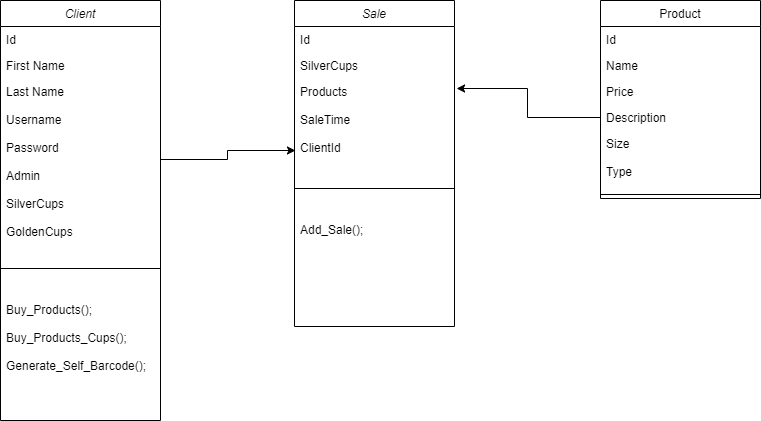

The diagram above was exported from draw.io. Its source (the exported page's mxGraphModel, read from the mxfile embedded in the PNG):
<mxGraphModel dx="1422" dy="713" grid="1" gridSize="10" guides="1" tooltips="1" connect="1" arrows="1" fold="1" page="1" pageScale="1" pageWidth="827" pageHeight="1169" math="0" shadow="0">
  <root>
    <mxCell id="WIyWlLk6GJQsqaUBKTNV-0" />
    <mxCell id="WIyWlLk6GJQsqaUBKTNV-1" parent="WIyWlLk6GJQsqaUBKTNV-0" />
    <mxCell id="zkfFHV4jXpPFQw0GAbJ--0" value="Client" style="swimlane;fontStyle=2;align=center;verticalAlign=top;childLayout=stackLayout;horizontal=1;startSize=26;horizontalStack=0;resizeParent=1;resizeLast=0;collapsible=1;marginBottom=0;rounded=0;shadow=0;strokeWidth=1;" parent="WIyWlLk6GJQsqaUBKTNV-1" vertex="1">
      <mxGeometry x="40" y="30" width="160" height="420" as="geometry">
        <mxRectangle x="230" y="140" width="160" height="26" as="alternateBounds" />
      </mxGeometry>
    </mxCell>
    <mxCell id="zkfFHV4jXpPFQw0GAbJ--1" value="Id" style="text;align=left;verticalAlign=top;spacingLeft=4;spacingRight=4;overflow=hidden;rotatable=0;points=[[0,0.5],[1,0.5]];portConstraint=eastwest;" parent="zkfFHV4jXpPFQw0GAbJ--0" vertex="1">
      <mxGeometry y="26" width="160" height="26" as="geometry" />
    </mxCell>
    <mxCell id="zkfFHV4jXpPFQw0GAbJ--2" value="First Name" style="text;align=left;verticalAlign=top;spacingLeft=4;spacingRight=4;overflow=hidden;rotatable=0;points=[[0,0.5],[1,0.5]];portConstraint=eastwest;rounded=0;shadow=0;html=0;" parent="zkfFHV4jXpPFQw0GAbJ--0" vertex="1">
      <mxGeometry y="52" width="160" height="26" as="geometry" />
    </mxCell>
    <mxCell id="zkfFHV4jXpPFQw0GAbJ--3" value="Last Name&#10;&#10;Username&#10;&#10;Password&#10;&#10;Admin&#10;&#10;SilverCups&#10;&#10;GoldenCups" style="text;align=left;verticalAlign=top;spacingLeft=4;spacingRight=4;overflow=hidden;rotatable=0;points=[[0,0.5],[1,0.5]];portConstraint=eastwest;rounded=0;shadow=0;html=0;" parent="zkfFHV4jXpPFQw0GAbJ--0" vertex="1">
      <mxGeometry y="78" width="160" height="162" as="geometry" />
    </mxCell>
    <mxCell id="zkfFHV4jXpPFQw0GAbJ--4" value="" style="line;html=1;strokeWidth=1;align=left;verticalAlign=middle;spacingTop=-1;spacingLeft=3;spacingRight=3;rotatable=0;labelPosition=right;points=[];portConstraint=eastwest;" parent="zkfFHV4jXpPFQw0GAbJ--0" vertex="1">
      <mxGeometry y="240" width="160" height="56" as="geometry" />
    </mxCell>
    <mxCell id="zkfFHV4jXpPFQw0GAbJ--5" value="Buy_Products();&#10;&#10;Buy_Products_Cups();&#10;&#10;Generate_Self_Barcode();&#10;" style="text;align=left;verticalAlign=top;spacingLeft=4;spacingRight=4;overflow=hidden;rotatable=0;points=[[0,0.5],[1,0.5]];portConstraint=eastwest;" parent="zkfFHV4jXpPFQw0GAbJ--0" vertex="1">
      <mxGeometry y="296" width="160" height="84" as="geometry" />
    </mxCell>
    <mxCell id="zkfFHV4jXpPFQw0GAbJ--17" value="Product" style="swimlane;fontStyle=0;align=center;verticalAlign=top;childLayout=stackLayout;horizontal=1;startSize=26;horizontalStack=0;resizeParent=1;resizeLast=0;collapsible=1;marginBottom=0;rounded=0;shadow=0;strokeWidth=1;" parent="WIyWlLk6GJQsqaUBKTNV-1" vertex="1">
      <mxGeometry x="640" y="30" width="160" height="198" as="geometry">
        <mxRectangle x="550" y="140" width="160" height="26" as="alternateBounds" />
      </mxGeometry>
    </mxCell>
    <mxCell id="zkfFHV4jXpPFQw0GAbJ--18" value="Id" style="text;align=left;verticalAlign=top;spacingLeft=4;spacingRight=4;overflow=hidden;rotatable=0;points=[[0,0.5],[1,0.5]];portConstraint=eastwest;" parent="zkfFHV4jXpPFQw0GAbJ--17" vertex="1">
      <mxGeometry y="26" width="160" height="26" as="geometry" />
    </mxCell>
    <mxCell id="zkfFHV4jXpPFQw0GAbJ--19" value="Name" style="text;align=left;verticalAlign=top;spacingLeft=4;spacingRight=4;overflow=hidden;rotatable=0;points=[[0,0.5],[1,0.5]];portConstraint=eastwest;rounded=0;shadow=0;html=0;" parent="zkfFHV4jXpPFQw0GAbJ--17" vertex="1">
      <mxGeometry y="52" width="160" height="26" as="geometry" />
    </mxCell>
    <mxCell id="zkfFHV4jXpPFQw0GAbJ--20" value="Price" style="text;align=left;verticalAlign=top;spacingLeft=4;spacingRight=4;overflow=hidden;rotatable=0;points=[[0,0.5],[1,0.5]];portConstraint=eastwest;rounded=0;shadow=0;html=0;" parent="zkfFHV4jXpPFQw0GAbJ--17" vertex="1">
      <mxGeometry y="78" width="160" height="26" as="geometry" />
    </mxCell>
    <mxCell id="zkfFHV4jXpPFQw0GAbJ--21" value="Description" style="text;align=left;verticalAlign=top;spacingLeft=4;spacingRight=4;overflow=hidden;rotatable=0;points=[[0,0.5],[1,0.5]];portConstraint=eastwest;rounded=0;shadow=0;html=0;" parent="zkfFHV4jXpPFQw0GAbJ--17" vertex="1">
      <mxGeometry y="104" width="160" height="26" as="geometry" />
    </mxCell>
    <mxCell id="zkfFHV4jXpPFQw0GAbJ--22" value="Size&#10;&#10;Type&#10;" style="text;align=left;verticalAlign=top;spacingLeft=4;spacingRight=4;overflow=hidden;rotatable=0;points=[[0,0.5],[1,0.5]];portConstraint=eastwest;rounded=0;shadow=0;html=0;" parent="zkfFHV4jXpPFQw0GAbJ--17" vertex="1">
      <mxGeometry y="130" width="160" height="60" as="geometry" />
    </mxCell>
    <mxCell id="zkfFHV4jXpPFQw0GAbJ--23" value="" style="line;html=1;strokeWidth=1;align=left;verticalAlign=middle;spacingTop=-1;spacingLeft=3;spacingRight=3;rotatable=0;labelPosition=right;points=[];portConstraint=eastwest;" parent="zkfFHV4jXpPFQw0GAbJ--17" vertex="1">
      <mxGeometry y="190" width="160" height="8" as="geometry" />
    </mxCell>
    <mxCell id="-a1VgDSczizCLo6_-XQ5-0" value="Sale" style="swimlane;fontStyle=2;align=center;verticalAlign=top;childLayout=stackLayout;horizontal=1;startSize=26;horizontalStack=0;resizeParent=1;resizeLast=0;collapsible=1;marginBottom=0;rounded=0;shadow=0;strokeWidth=1;" vertex="1" parent="WIyWlLk6GJQsqaUBKTNV-1">
      <mxGeometry x="334" y="30" width="160" height="326" as="geometry">
        <mxRectangle x="230" y="140" width="160" height="26" as="alternateBounds" />
      </mxGeometry>
    </mxCell>
    <mxCell id="-a1VgDSczizCLo6_-XQ5-1" value="Id" style="text;align=left;verticalAlign=top;spacingLeft=4;spacingRight=4;overflow=hidden;rotatable=0;points=[[0,0.5],[1,0.5]];portConstraint=eastwest;" vertex="1" parent="-a1VgDSczizCLo6_-XQ5-0">
      <mxGeometry y="26" width="160" height="26" as="geometry" />
    </mxCell>
    <mxCell id="-a1VgDSczizCLo6_-XQ5-2" value="SilverCups" style="text;align=left;verticalAlign=top;spacingLeft=4;spacingRight=4;overflow=hidden;rotatable=0;points=[[0,0.5],[1,0.5]];portConstraint=eastwest;rounded=0;shadow=0;html=0;" vertex="1" parent="-a1VgDSczizCLo6_-XQ5-0">
      <mxGeometry y="52" width="160" height="26" as="geometry" />
    </mxCell>
    <mxCell id="-a1VgDSczizCLo6_-XQ5-3" value="Products&#10;&#10;SaleTime&#10;&#10;ClientId" style="text;align=left;verticalAlign=top;spacingLeft=4;spacingRight=4;overflow=hidden;rotatable=0;points=[[0,0.5],[1,0.5]];portConstraint=eastwest;rounded=0;shadow=0;html=0;" vertex="1" parent="-a1VgDSczizCLo6_-XQ5-0">
      <mxGeometry y="78" width="160" height="82" as="geometry" />
    </mxCell>
    <mxCell id="-a1VgDSczizCLo6_-XQ5-4" value="" style="line;html=1;strokeWidth=1;align=left;verticalAlign=middle;spacingTop=-1;spacingLeft=3;spacingRight=3;rotatable=0;labelPosition=right;points=[];portConstraint=eastwest;" vertex="1" parent="-a1VgDSczizCLo6_-XQ5-0">
      <mxGeometry y="160" width="160" height="56" as="geometry" />
    </mxCell>
    <mxCell id="-a1VgDSczizCLo6_-XQ5-5" value="Add_Sale();" style="text;align=left;verticalAlign=top;spacingLeft=4;spacingRight=4;overflow=hidden;rotatable=0;points=[[0,0.5],[1,0.5]];portConstraint=eastwest;" vertex="1" parent="-a1VgDSczizCLo6_-XQ5-0">
      <mxGeometry y="216" width="160" height="34" as="geometry" />
    </mxCell>
    <mxCell id="-a1VgDSczizCLo6_-XQ5-8" style="edgeStyle=orthogonalEdgeStyle;rounded=0;orthogonalLoop=1;jettySize=auto;html=1;exitX=1;exitY=0.5;exitDx=0;exitDy=0;entryX=0.006;entryY=0.878;entryDx=0;entryDy=0;entryPerimeter=0;" edge="1" parent="WIyWlLk6GJQsqaUBKTNV-1" source="zkfFHV4jXpPFQw0GAbJ--3" target="-a1VgDSczizCLo6_-XQ5-3">
      <mxGeometry relative="1" as="geometry" />
    </mxCell>
    <mxCell id="-a1VgDSczizCLo6_-XQ5-9" style="edgeStyle=orthogonalEdgeStyle;rounded=0;orthogonalLoop=1;jettySize=auto;html=1;exitX=0;exitY=0.5;exitDx=0;exitDy=0;entryX=1.013;entryY=0.122;entryDx=0;entryDy=0;entryPerimeter=0;" edge="1" parent="WIyWlLk6GJQsqaUBKTNV-1" source="zkfFHV4jXpPFQw0GAbJ--21" target="-a1VgDSczizCLo6_-XQ5-3">
      <mxGeometry relative="1" as="geometry" />
    </mxCell>
  </root>
</mxGraphModel>